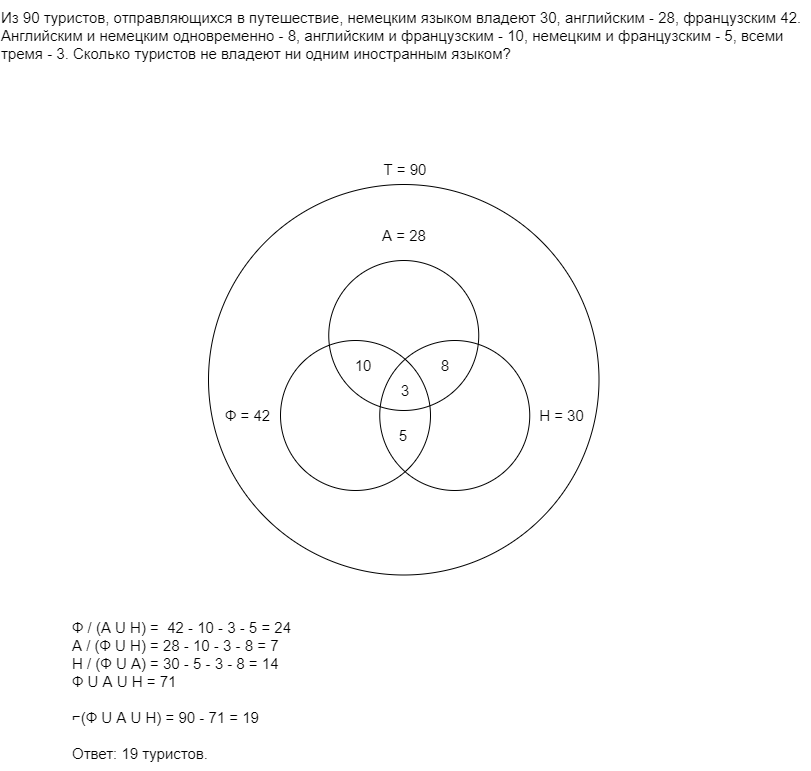

The diagram above was exported from draw.io. Its source (the exported page's mxGraphModel, read from the mxfile embedded in the PNG):
<mxGraphModel dx="991" dy="417" grid="1" gridSize="10" guides="1" tooltips="1" connect="1" arrows="1" fold="1" page="1" pageScale="1" pageWidth="827" pageHeight="1169" math="0" shadow="0">
  <root>
    <mxCell id="0" />
    <mxCell id="1" parent="0" />
    <mxCell id="13" value="" style="ellipse;whiteSpace=wrap;html=1;aspect=fixed;fontSize=15;fillColor=none;" vertex="1" parent="1">
      <mxGeometry x="218" y="194" width="390.5" height="390.5" as="geometry" />
    </mxCell>
    <mxCell id="3" value="&lt;div style=&quot;text-align: left&quot;&gt;&lt;span style=&quot;font-size: 15px&quot;&gt;Из 90 туристов, отправляющихся в путешествие, немецким языком владеют 30, английским - 28, французским 42.&amp;nbsp;&lt;/span&gt;&lt;/div&gt;&lt;font style=&quot;font-size: 15px&quot;&gt;&lt;div style=&quot;text-align: left&quot;&gt;&lt;span&gt;Английским и немецким одновременно - 8, английским и французским - 10, немецким и французским - 5, всеми тремя - 3. Сколько туристов не владеют ни одним иностранным языком?&lt;/span&gt;&lt;/div&gt;&lt;/font&gt;" style="text;html=1;strokeColor=none;fillColor=none;align=center;verticalAlign=middle;whiteSpace=wrap;rounded=0;" vertex="1" parent="1">
      <mxGeometry x="10" y="10" width="810" height="70" as="geometry" />
    </mxCell>
    <mxCell id="6" value="" style="ellipse;whiteSpace=wrap;html=1;aspect=fixed;fontSize=15;fillColor=none;" vertex="1" parent="1">
      <mxGeometry x="338.25" y="270" width="150" height="150" as="geometry" />
    </mxCell>
    <mxCell id="8" value="" style="ellipse;whiteSpace=wrap;html=1;aspect=fixed;fontSize=15;fillColor=none;" vertex="1" parent="1">
      <mxGeometry x="389.25" y="350" width="150" height="150" as="geometry" />
    </mxCell>
    <mxCell id="9" value="" style="ellipse;whiteSpace=wrap;html=1;aspect=fixed;fontSize=15;fillColor=none;" vertex="1" parent="1">
      <mxGeometry x="290" y="350" width="150" height="150" as="geometry" />
    </mxCell>
    <mxCell id="10" value="А = 28" style="text;html=1;strokeColor=none;fillColor=none;align=center;verticalAlign=middle;whiteSpace=wrap;rounded=0;fontSize=15;" vertex="1" parent="1">
      <mxGeometry x="383" y="230" width="61.75" height="30" as="geometry" />
    </mxCell>
    <mxCell id="11" value="Н = 30" style="text;html=1;strokeColor=none;fillColor=none;align=center;verticalAlign=middle;whiteSpace=wrap;rounded=0;fontSize=15;" vertex="1" parent="1">
      <mxGeometry x="539.25" y="410" width="64.75" height="30" as="geometry" />
    </mxCell>
    <mxCell id="12" value="Ф = 42" style="text;html=1;strokeColor=none;fillColor=none;align=center;verticalAlign=middle;whiteSpace=wrap;rounded=0;fontSize=15;" vertex="1" parent="1">
      <mxGeometry x="225.25" y="410" width="64.75" height="30" as="geometry" />
    </mxCell>
    <mxCell id="14" value="Т = 90" style="text;html=1;strokeColor=none;fillColor=none;align=center;verticalAlign=middle;whiteSpace=wrap;rounded=0;fontSize=15;" vertex="1" parent="1">
      <mxGeometry x="385" y="164" width="60" height="30" as="geometry" />
    </mxCell>
    <mxCell id="15" value="3" style="text;html=1;strokeColor=none;fillColor=none;align=center;verticalAlign=middle;whiteSpace=wrap;rounded=0;fontSize=15;" vertex="1" parent="1">
      <mxGeometry x="405" y="390" width="20" height="20" as="geometry" />
    </mxCell>
    <mxCell id="16" value="8" style="text;html=1;strokeColor=none;fillColor=none;align=center;verticalAlign=middle;whiteSpace=wrap;rounded=0;fontSize=15;" vertex="1" parent="1">
      <mxGeometry x="444.75" y="360" width="20" height="30" as="geometry" />
    </mxCell>
    <mxCell id="17" value="10" style="text;html=1;strokeColor=none;fillColor=none;align=center;verticalAlign=middle;whiteSpace=wrap;rounded=0;fontSize=15;" vertex="1" parent="1">
      <mxGeometry x="363" y="360" width="20" height="30" as="geometry" />
    </mxCell>
    <mxCell id="18" value="5" style="text;html=1;strokeColor=none;fillColor=none;align=center;verticalAlign=middle;whiteSpace=wrap;rounded=0;fontSize=15;" vertex="1" parent="1">
      <mxGeometry x="403.25" y="430" width="20" height="30" as="geometry" />
    </mxCell>
    <mxCell id="20" value="&lt;div&gt;&lt;span&gt;Ф / (А U Н) =&amp;nbsp; 42 - 10 - 3 - 5 = 24&lt;/span&gt;&lt;/div&gt;&lt;div&gt;&lt;span&gt;А / (Ф U Н) = 28 - 10 - 3 - 8 = 7&lt;/span&gt;&lt;/div&gt;&lt;div&gt;&lt;span&gt;Н / (Ф U А) = 30 - 5 - 3 - 8 = 14&lt;/span&gt;&lt;/div&gt;&lt;div&gt;&lt;span&gt;Ф U А U Н = 71&lt;/span&gt;&lt;/div&gt;&lt;div&gt;&lt;span&gt;&amp;nbsp;&amp;nbsp;&lt;/span&gt;&lt;span&gt;&amp;nbsp;&lt;/span&gt;&lt;/div&gt;⌐(Ф U А U Н) = 90 - 71 = 19&lt;br&gt;&lt;br&gt;Ответ: 19 туристов." style="text;html=1;strokeColor=none;fillColor=none;align=left;verticalAlign=middle;whiteSpace=wrap;rounded=0;fontSize=15;" vertex="1" parent="1">
      <mxGeometry x="80" y="620" width="590" height="160" as="geometry" />
    </mxCell>
  </root>
</mxGraphModel>